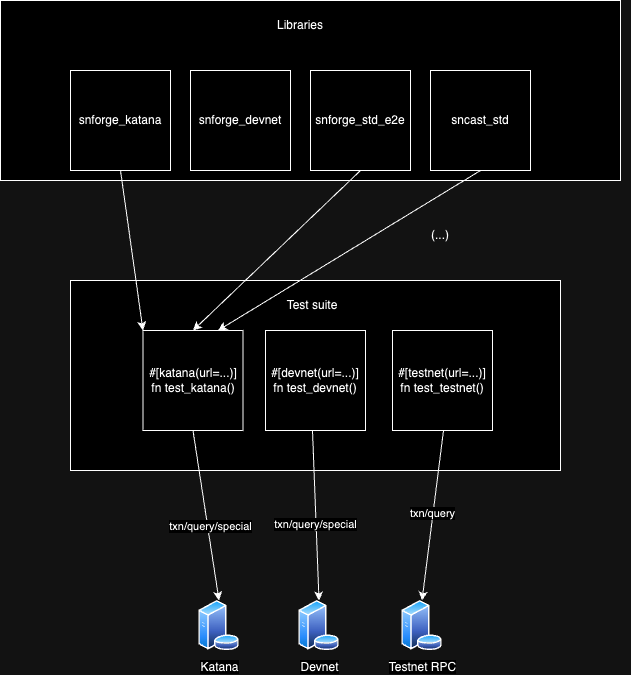

The diagram above was exported from draw.io. Its source (the exported page's mxGraphModel, read from the mxfile embedded in the PNG):
<mxGraphModel dx="1287" dy="905" grid="1" gridSize="10" guides="1" tooltips="1" connect="1" arrows="1" fold="1" page="1" pageScale="1" pageWidth="827" pageHeight="1169" math="0" shadow="0">
  <root>
    <mxCell id="0" />
    <mxCell id="1" parent="0" />
    <mxCell id="khtIYwLwczbM5OVvWoXZ-10" value="" style="group" vertex="1" connectable="0" parent="1">
      <mxGeometry x="30" y="40" width="620" height="180" as="geometry" />
    </mxCell>
    <mxCell id="khtIYwLwczbM5OVvWoXZ-12" value="" style="group" vertex="1" connectable="0" parent="khtIYwLwczbM5OVvWoXZ-10">
      <mxGeometry x="-10" width="620" height="180" as="geometry" />
    </mxCell>
    <mxCell id="khtIYwLwczbM5OVvWoXZ-8" value="" style="rounded=0;whiteSpace=wrap;html=1;" vertex="1" parent="khtIYwLwczbM5OVvWoXZ-12">
      <mxGeometry width="620" height="180" as="geometry" />
    </mxCell>
    <mxCell id="khtIYwLwczbM5OVvWoXZ-2" value="snforge_katana" style="whiteSpace=wrap;html=1;aspect=fixed;" vertex="1" parent="khtIYwLwczbM5OVvWoXZ-12">
      <mxGeometry x="70" y="70" width="100" height="100" as="geometry" />
    </mxCell>
    <mxCell id="khtIYwLwczbM5OVvWoXZ-3" value="snforge_devnet" style="whiteSpace=wrap;html=1;aspect=fixed;" vertex="1" parent="khtIYwLwczbM5OVvWoXZ-12">
      <mxGeometry x="190" y="70" width="100" height="100" as="geometry" />
    </mxCell>
    <mxCell id="khtIYwLwczbM5OVvWoXZ-6" value="snforge_std_e2e" style="whiteSpace=wrap;html=1;aspect=fixed;" vertex="1" parent="khtIYwLwczbM5OVvWoXZ-12">
      <mxGeometry x="310" y="70" width="100" height="100" as="geometry" />
    </mxCell>
    <mxCell id="khtIYwLwczbM5OVvWoXZ-7" value="sncast_std" style="whiteSpace=wrap;html=1;aspect=fixed;" vertex="1" parent="khtIYwLwczbM5OVvWoXZ-12">
      <mxGeometry x="430" y="70" width="100" height="100" as="geometry" />
    </mxCell>
    <mxCell id="khtIYwLwczbM5OVvWoXZ-9" value="Libraries" style="text;html=1;strokeColor=none;fillColor=none;align=center;verticalAlign=middle;whiteSpace=wrap;rounded=0;" vertex="1" parent="khtIYwLwczbM5OVvWoXZ-12">
      <mxGeometry x="270" y="10" width="60" height="30" as="geometry" />
    </mxCell>
    <mxCell id="khtIYwLwczbM5OVvWoXZ-25" value="" style="group" vertex="1" connectable="0" parent="1">
      <mxGeometry x="90" y="320" width="490" height="190" as="geometry" />
    </mxCell>
    <mxCell id="khtIYwLwczbM5OVvWoXZ-1" value="" style="rounded=0;whiteSpace=wrap;html=1;" vertex="1" parent="khtIYwLwczbM5OVvWoXZ-25">
      <mxGeometry width="490" height="190" as="geometry" />
    </mxCell>
    <mxCell id="khtIYwLwczbM5OVvWoXZ-19" value="#[katana(url=...)]&lt;br&gt;fn test_katana()" style="whiteSpace=wrap;html=1;aspect=fixed;" vertex="1" parent="khtIYwLwczbM5OVvWoXZ-25">
      <mxGeometry x="72.5" y="50" width="100" height="100" as="geometry" />
    </mxCell>
    <mxCell id="khtIYwLwczbM5OVvWoXZ-20" value="#[devnet(url=...)]&lt;br&gt;fn test_devnet()" style="whiteSpace=wrap;html=1;aspect=fixed;" vertex="1" parent="khtIYwLwczbM5OVvWoXZ-25">
      <mxGeometry x="195" y="50" width="100" height="100" as="geometry" />
    </mxCell>
    <mxCell id="khtIYwLwczbM5OVvWoXZ-21" value="#[testnet(url=...)]&lt;br&gt;fn test_testnet()" style="whiteSpace=wrap;html=1;aspect=fixed;" vertex="1" parent="khtIYwLwczbM5OVvWoXZ-25">
      <mxGeometry x="322" y="50" width="100" height="100" as="geometry" />
    </mxCell>
    <mxCell id="khtIYwLwczbM5OVvWoXZ-24" value="Test suite" style="text;html=1;strokeColor=none;fillColor=none;align=center;verticalAlign=middle;whiteSpace=wrap;rounded=0;" vertex="1" parent="khtIYwLwczbM5OVvWoXZ-25">
      <mxGeometry x="212" y="10" width="60" height="30" as="geometry" />
    </mxCell>
    <mxCell id="khtIYwLwczbM5OVvWoXZ-29" value="" style="endArrow=classic;html=1;rounded=0;entryX=0.5;entryY=0;entryDx=0;entryDy=0;exitX=0.5;exitY=1;exitDx=0;exitDy=0;" edge="1" parent="khtIYwLwczbM5OVvWoXZ-25" target="khtIYwLwczbM5OVvWoXZ-17">
      <mxGeometry width="50" height="50" relative="1" as="geometry">
        <mxPoint x="373" y="150" as="sourcePoint" />
        <mxPoint x="371" y="320" as="targetPoint" />
      </mxGeometry>
    </mxCell>
    <mxCell id="khtIYwLwczbM5OVvWoXZ-35" value="txn/query" style="edgeLabel;html=1;align=center;verticalAlign=middle;resizable=0;points=[];" vertex="1" connectable="0" parent="khtIYwLwczbM5OVvWoXZ-29">
      <mxGeometry x="-0.0416" y="-1" relative="1" as="geometry">
        <mxPoint x="-1" y="1" as="offset" />
      </mxGeometry>
    </mxCell>
    <mxCell id="khtIYwLwczbM5OVvWoXZ-26" value="" style="group" vertex="1" connectable="0" parent="1">
      <mxGeometry x="218" y="640" width="244" height="50" as="geometry" />
    </mxCell>
    <mxCell id="khtIYwLwczbM5OVvWoXZ-15" value="Katana" style="image;aspect=fixed;perimeter=ellipsePerimeter;html=1;align=center;shadow=0;dashed=0;spacingTop=3;image=img/lib/active_directory/database_server.svg;" vertex="1" parent="khtIYwLwczbM5OVvWoXZ-26">
      <mxGeometry width="41" height="50" as="geometry" />
    </mxCell>
    <mxCell id="khtIYwLwczbM5OVvWoXZ-16" value="Devnet" style="image;aspect=fixed;perimeter=ellipsePerimeter;html=1;align=center;shadow=0;dashed=0;spacingTop=3;image=img/lib/active_directory/database_server.svg;" vertex="1" parent="khtIYwLwczbM5OVvWoXZ-26">
      <mxGeometry x="100" width="41" height="50" as="geometry" />
    </mxCell>
    <mxCell id="khtIYwLwczbM5OVvWoXZ-17" value="Testnet RPC" style="image;aspect=fixed;perimeter=ellipsePerimeter;html=1;align=center;shadow=0;dashed=0;spacingTop=3;image=img/lib/active_directory/database_server.svg;" vertex="1" parent="khtIYwLwczbM5OVvWoXZ-26">
      <mxGeometry x="203" width="41" height="50" as="geometry" />
    </mxCell>
    <mxCell id="khtIYwLwczbM5OVvWoXZ-27" value="" style="endArrow=classic;html=1;rounded=0;entryX=0.5;entryY=0;entryDx=0;entryDy=0;exitX=0.5;exitY=1;exitDx=0;exitDy=0;" edge="1" parent="1" source="khtIYwLwczbM5OVvWoXZ-19" target="khtIYwLwczbM5OVvWoXZ-15">
      <mxGeometry width="50" height="50" relative="1" as="geometry">
        <mxPoint x="410" y="550" as="sourcePoint" />
        <mxPoint x="460" y="500" as="targetPoint" />
      </mxGeometry>
    </mxCell>
    <mxCell id="khtIYwLwczbM5OVvWoXZ-37" value="txn/query/special" style="edgeLabel;html=1;align=center;verticalAlign=middle;resizable=0;points=[];" vertex="1" connectable="0" parent="khtIYwLwczbM5OVvWoXZ-27">
      <mxGeometry x="0.124" y="2" relative="1" as="geometry">
        <mxPoint as="offset" />
      </mxGeometry>
    </mxCell>
    <mxCell id="khtIYwLwczbM5OVvWoXZ-28" value="" style="endArrow=classic;html=1;rounded=0;exitX=0.5;exitY=1;exitDx=0;exitDy=0;entryX=0.5;entryY=0;entryDx=0;entryDy=0;" edge="1" parent="1" target="khtIYwLwczbM5OVvWoXZ-16">
      <mxGeometry width="50" height="50" relative="1" as="geometry">
        <mxPoint x="332" y="470" as="sourcePoint" />
        <mxPoint x="330" y="640" as="targetPoint" />
      </mxGeometry>
    </mxCell>
    <mxCell id="khtIYwLwczbM5OVvWoXZ-36" value="txn/query/special" style="edgeLabel;html=1;align=center;verticalAlign=middle;resizable=0;points=[];" vertex="1" connectable="0" parent="khtIYwLwczbM5OVvWoXZ-28">
      <mxGeometry x="0.0834" y="-1" relative="1" as="geometry">
        <mxPoint as="offset" />
      </mxGeometry>
    </mxCell>
    <mxCell id="khtIYwLwczbM5OVvWoXZ-30" value="" style="endArrow=classic;html=1;rounded=0;entryX=0;entryY=0;entryDx=0;entryDy=0;exitX=0.5;exitY=1;exitDx=0;exitDy=0;" edge="1" parent="1" source="khtIYwLwczbM5OVvWoXZ-2" target="khtIYwLwczbM5OVvWoXZ-19">
      <mxGeometry width="50" height="50" relative="1" as="geometry">
        <mxPoint x="410" y="340" as="sourcePoint" />
        <mxPoint x="460" y="290" as="targetPoint" />
      </mxGeometry>
    </mxCell>
    <mxCell id="khtIYwLwczbM5OVvWoXZ-31" value="" style="endArrow=classic;html=1;rounded=0;exitX=0.5;exitY=1;exitDx=0;exitDy=0;entryX=0.5;entryY=0;entryDx=0;entryDy=0;" edge="1" parent="1" source="khtIYwLwczbM5OVvWoXZ-6" target="khtIYwLwczbM5OVvWoXZ-19">
      <mxGeometry width="50" height="50" relative="1" as="geometry">
        <mxPoint x="150" y="220" as="sourcePoint" />
        <mxPoint x="230" y="370" as="targetPoint" />
      </mxGeometry>
    </mxCell>
    <mxCell id="khtIYwLwczbM5OVvWoXZ-32" value="" style="endArrow=classic;html=1;rounded=0;exitX=0.5;exitY=1;exitDx=0;exitDy=0;entryX=0.75;entryY=0;entryDx=0;entryDy=0;" edge="1" parent="1" source="khtIYwLwczbM5OVvWoXZ-7" target="khtIYwLwczbM5OVvWoXZ-19">
      <mxGeometry width="50" height="50" relative="1" as="geometry">
        <mxPoint x="160" y="230" as="sourcePoint" />
        <mxPoint x="260" y="370" as="targetPoint" />
      </mxGeometry>
    </mxCell>
    <mxCell id="khtIYwLwczbM5OVvWoXZ-33" value="(...)" style="text;html=1;strokeColor=none;fillColor=none;align=center;verticalAlign=middle;whiteSpace=wrap;rounded=0;" vertex="1" parent="1">
      <mxGeometry x="430" y="260" width="60" height="30" as="geometry" />
    </mxCell>
  </root>
</mxGraphModel>